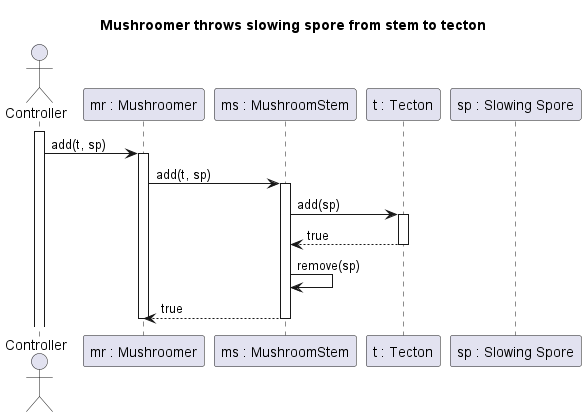

The diagram above was rendered by PlantUML. Its source (embedded in the PNG):
@startuml MushroomerThrowsSlowingSporeFromStemToTecton
title Mushroomer throws slowing spore from stem to tecton

actor Controller
participant "mr : Mushroomer" as MR
participant "ms : MushroomStem" as MS
participant "t : Tecton" as T
participant "sp : Slowing Spore" as SP

activate Controller
Controller -> MR : add(t, sp)
activate MR

MR -> MS : add(t, sp)
activate MS

MS -> T : add(sp)
activate T

MS <-- T : true
deactivate T

MS -> MS : remove(sp)
MR <-- MS : true
deactivate MS

deactivate MR
@enduml